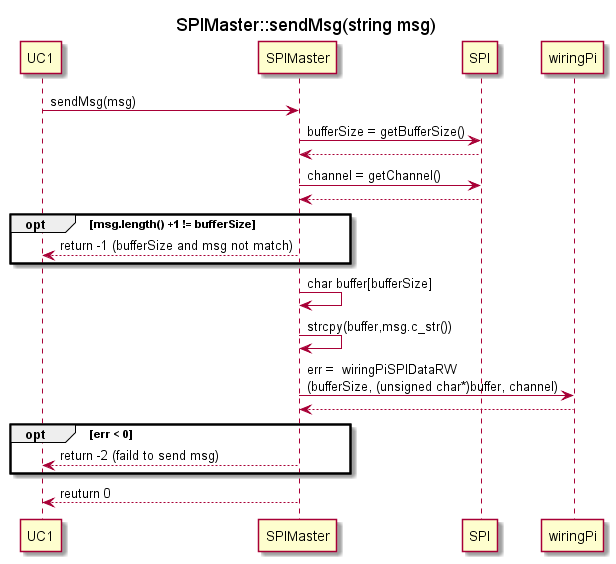

The diagram above was rendered by PlantUML. Its source (embedded in the PNG):
@startuml
title SPIMaster::sendMsg(string msg)
participant UC1
participant SPIMaster
participant SPI
participant wiringPi


UC1 -> SPIMaster : sendMsg(msg)
SPIMaster -> SPI : bufferSize = getBufferSize()
SPIMaster <-- SPI
SPIMaster -> SPI : channel = getChannel()
SPIMaster <-- SPI
opt msg.length() +1 != bufferSize
    UC1 <-- SPIMaster : return -1 (bufferSize and msg not match)
end
SPIMaster -> SPIMaster : char buffer[bufferSize]
SPIMaster -> SPIMaster : strcpy(buffer,msg.c_str())
SPIMaster -> wiringPi : err =  wiringPiSPIDataRW\n(bufferSize, (unsigned char*)buffer, channel)
SPIMaster <-- wiringPi 
opt err < 0
    UC1 <-- SPIMaster : return -2 (faild to send msg)
end
UC1 <-- SPIMaster : reuturn 0
@enduml